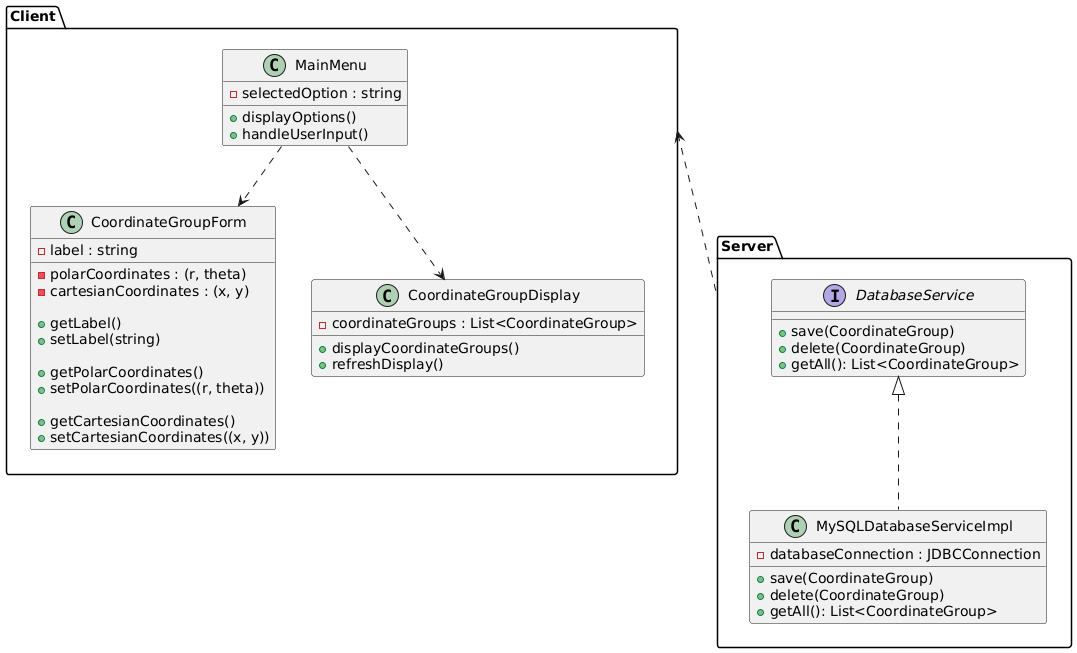

The diagram above was rendered by PlantUML. Its source (embedded in the PNG):
@startuml
' Client Side
package "Client" {
    class MainMenu {
        - selectedOption : string
        + displayOptions()
        + handleUserInput()
    }

    class CoordinateGroupForm {
        - label : string
        - polarCoordinates : (r, theta)
        - cartesianCoordinates : (x, y)
        
        + getLabel()
        + setLabel(string)
        
        + getPolarCoordinates()
        + setPolarCoordinates((r, theta))
        
        + getCartesianCoordinates()
        + setCartesianCoordinates((x, y))
    }

    class CoordinateGroupDisplay {
        - coordinateGroups : List<CoordinateGroup>
        + displayCoordinateGroups()
        + refreshDisplay()
    }
}

' Server Side
package "Server" {
    interface DatabaseService {
        + save(CoordinateGroup)
        + delete(CoordinateGroup)
        + getAll(): List<CoordinateGroup>
    }

    class MySQLDatabaseServiceImpl implements DatabaseService {
        - databaseConnection : JDBCConnection
        
        + save(CoordinateGroup)
        + delete(CoordinateGroup)
        + getAll(): List<CoordinateGroup>
    }
}

' Associations and Composition
MainMenu ..> CoordinateGroupForm
MainMenu ..> CoordinateGroupDisplay

Client <.. Server
@enduml